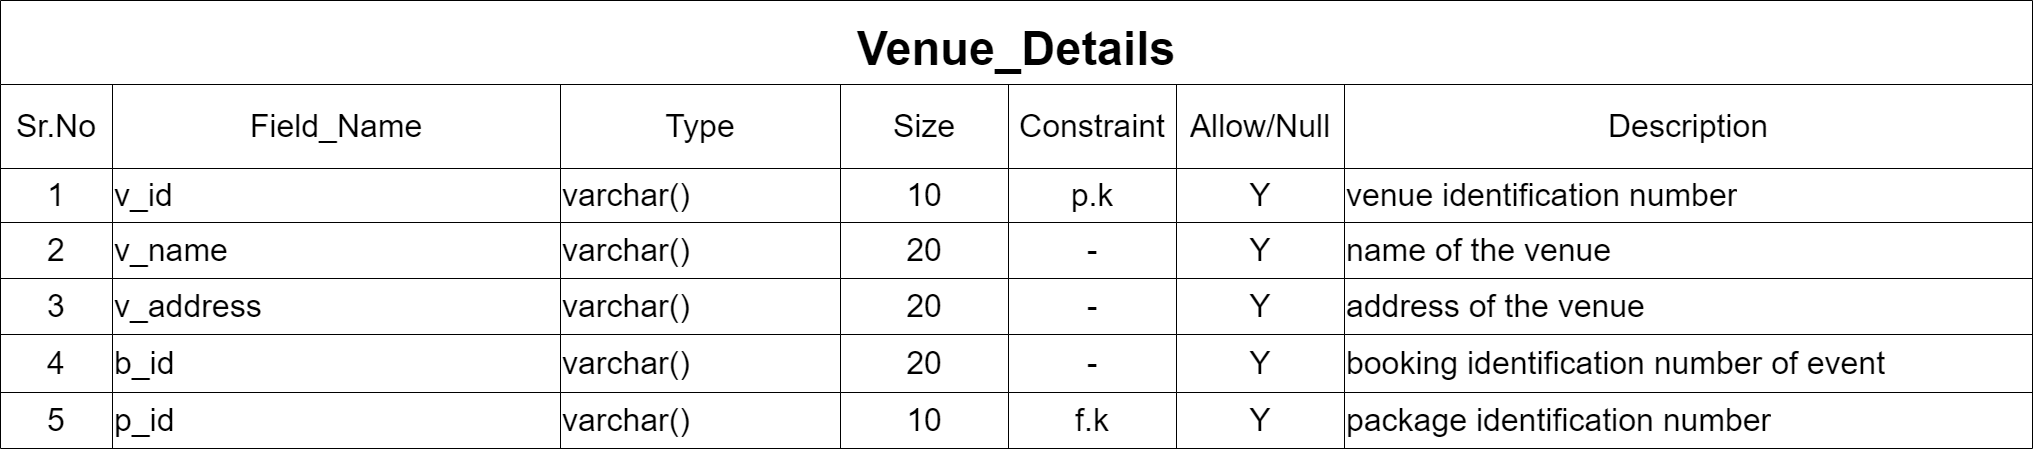

The diagram above was exported from draw.io. Its source (the exported page's mxGraphModel, read from the mxfile embedded in the PNG):
<mxGraphModel dx="1453" dy="1050" grid="1" gridSize="14" guides="1" tooltips="1" connect="1" arrows="1" fold="1" page="1" pageScale="1" pageWidth="850" pageHeight="1100" math="0" shadow="0">
  <root>
    <mxCell id="Fr-5BHhunFX2cEdo1aWG-0" />
    <mxCell id="Fr-5BHhunFX2cEdo1aWG-1" parent="Fr-5BHhunFX2cEdo1aWG-0" />
    <mxCell id="1N9AEvXvD1S9LhAyFczG-0" value="Venue_Details" style="shape=table;startSize=84;container=1;collapsible=0;childLayout=tableLayout;fontStyle=1;align=center;labelBackgroundColor=none;spacing=2;fontSize=47;" parent="Fr-5BHhunFX2cEdo1aWG-1" vertex="1">
      <mxGeometry x="111" y="56" width="2032" height="447.99999999999955" as="geometry" />
    </mxCell>
    <mxCell id="1N9AEvXvD1S9LhAyFczG-1" style="shape=tableRow;horizontal=0;startSize=0;swimlaneHead=0;swimlaneBody=0;top=0;left=0;bottom=0;right=0;collapsible=0;dropTarget=0;fillColor=none;points=[[0,0.5],[1,0.5]];portConstraint=eastwest;" parent="1N9AEvXvD1S9LhAyFczG-0" vertex="1">
      <mxGeometry y="84" width="2032" height="84" as="geometry" />
    </mxCell>
    <mxCell id="1N9AEvXvD1S9LhAyFczG-2" value="Sr.No" style="shape=partialRectangle;html=1;whiteSpace=wrap;connectable=0;fillColor=none;top=0;left=0;bottom=0;right=0;overflow=hidden;fontSize=32;" parent="1N9AEvXvD1S9LhAyFczG-1" vertex="1">
      <mxGeometry width="112" height="84" as="geometry">
        <mxRectangle width="112" height="84" as="alternateBounds" />
      </mxGeometry>
    </mxCell>
    <mxCell id="1N9AEvXvD1S9LhAyFczG-3" value="&lt;font style=&quot;font-size: 32px&quot;&gt;Field_Name&lt;/font&gt;" style="shape=partialRectangle;html=1;whiteSpace=wrap;connectable=0;fillColor=none;top=0;left=0;bottom=0;right=0;overflow=hidden;fontSize=32;" parent="1N9AEvXvD1S9LhAyFczG-1" vertex="1">
      <mxGeometry x="112" width="448" height="84" as="geometry">
        <mxRectangle width="448" height="84" as="alternateBounds" />
      </mxGeometry>
    </mxCell>
    <mxCell id="1N9AEvXvD1S9LhAyFczG-4" value="Type" style="shape=partialRectangle;html=1;whiteSpace=wrap;connectable=0;fillColor=none;top=0;left=0;bottom=0;right=0;overflow=hidden;fontSize=32;" parent="1N9AEvXvD1S9LhAyFczG-1" vertex="1">
      <mxGeometry x="560" width="280" height="84" as="geometry">
        <mxRectangle width="280" height="84" as="alternateBounds" />
      </mxGeometry>
    </mxCell>
    <mxCell id="1N9AEvXvD1S9LhAyFczG-5" value="Size" style="shape=partialRectangle;html=1;whiteSpace=wrap;connectable=0;fillColor=none;top=0;left=0;bottom=0;right=0;overflow=hidden;fontSize=32;" parent="1N9AEvXvD1S9LhAyFczG-1" vertex="1">
      <mxGeometry x="840" width="168" height="84" as="geometry">
        <mxRectangle width="168" height="84" as="alternateBounds" />
      </mxGeometry>
    </mxCell>
    <mxCell id="1N9AEvXvD1S9LhAyFczG-6" value="&lt;font style=&quot;font-size: 32px&quot;&gt;Constraint&lt;/font&gt;" style="shape=partialRectangle;html=1;whiteSpace=wrap;connectable=0;fillColor=none;top=0;left=0;bottom=0;right=0;overflow=hidden;fontSize=32;" parent="1N9AEvXvD1S9LhAyFczG-1" vertex="1">
      <mxGeometry x="1008" width="168" height="84" as="geometry">
        <mxRectangle width="168" height="84" as="alternateBounds" />
      </mxGeometry>
    </mxCell>
    <mxCell id="1N9AEvXvD1S9LhAyFczG-7" value="Allow/Null" style="shape=partialRectangle;html=1;whiteSpace=wrap;connectable=0;fillColor=none;top=0;left=0;bottom=0;right=0;overflow=hidden;fontSize=32;" parent="1N9AEvXvD1S9LhAyFczG-1" vertex="1">
      <mxGeometry x="1176" width="168" height="84" as="geometry">
        <mxRectangle width="168" height="84" as="alternateBounds" />
      </mxGeometry>
    </mxCell>
    <mxCell id="1N9AEvXvD1S9LhAyFczG-8" value="Description" style="shape=partialRectangle;html=1;whiteSpace=wrap;connectable=0;fillColor=none;top=0;left=0;bottom=0;right=0;overflow=hidden;fontSize=32;" parent="1N9AEvXvD1S9LhAyFczG-1" vertex="1">
      <mxGeometry x="1344" width="688" height="84" as="geometry">
        <mxRectangle width="688" height="84" as="alternateBounds" />
      </mxGeometry>
    </mxCell>
    <mxCell id="1N9AEvXvD1S9LhAyFczG-9" value="" style="shape=tableRow;horizontal=0;startSize=0;swimlaneHead=0;swimlaneBody=0;top=0;left=0;bottom=0;right=0;collapsible=0;dropTarget=0;fillColor=none;points=[[0,0.5],[1,0.5]];portConstraint=eastwest;fontSize=32;" parent="1N9AEvXvD1S9LhAyFczG-0" vertex="1">
      <mxGeometry y="168" width="2032" height="54" as="geometry" />
    </mxCell>
    <mxCell id="1N9AEvXvD1S9LhAyFczG-10" value="1" style="shape=partialRectangle;html=1;whiteSpace=wrap;connectable=0;fillColor=none;top=0;left=0;bottom=0;right=0;overflow=hidden;fontSize=32;" parent="1N9AEvXvD1S9LhAyFczG-9" vertex="1">
      <mxGeometry width="112" height="54" as="geometry">
        <mxRectangle width="112" height="54" as="alternateBounds" />
      </mxGeometry>
    </mxCell>
    <mxCell id="1N9AEvXvD1S9LhAyFczG-11" value="v_id&amp;nbsp;" style="shape=partialRectangle;html=1;whiteSpace=wrap;connectable=0;fillColor=none;top=0;left=0;bottom=0;right=0;overflow=hidden;fontSize=32;align=left;" parent="1N9AEvXvD1S9LhAyFczG-9" vertex="1">
      <mxGeometry x="112" width="448" height="54" as="geometry">
        <mxRectangle width="448" height="54" as="alternateBounds" />
      </mxGeometry>
    </mxCell>
    <mxCell id="1N9AEvXvD1S9LhAyFczG-12" value="varchar()" style="shape=partialRectangle;html=1;whiteSpace=wrap;connectable=0;fillColor=none;top=0;left=0;bottom=0;right=0;overflow=hidden;fontSize=32;align=left;" parent="1N9AEvXvD1S9LhAyFczG-9" vertex="1">
      <mxGeometry x="560" width="280" height="54" as="geometry">
        <mxRectangle width="280" height="54" as="alternateBounds" />
      </mxGeometry>
    </mxCell>
    <mxCell id="1N9AEvXvD1S9LhAyFczG-13" value="10" style="shape=partialRectangle;html=1;whiteSpace=wrap;connectable=0;fillColor=none;top=0;left=0;bottom=0;right=0;overflow=hidden;fontSize=32;align=center;" parent="1N9AEvXvD1S9LhAyFczG-9" vertex="1">
      <mxGeometry x="840" width="168" height="54" as="geometry">
        <mxRectangle width="168" height="54" as="alternateBounds" />
      </mxGeometry>
    </mxCell>
    <mxCell id="1N9AEvXvD1S9LhAyFczG-14" value="p.k" style="shape=partialRectangle;html=1;whiteSpace=wrap;connectable=0;fillColor=none;top=0;left=0;bottom=0;right=0;overflow=hidden;fontSize=32;align=center;" parent="1N9AEvXvD1S9LhAyFczG-9" vertex="1">
      <mxGeometry x="1008" width="168" height="54" as="geometry">
        <mxRectangle width="168" height="54" as="alternateBounds" />
      </mxGeometry>
    </mxCell>
    <mxCell id="1N9AEvXvD1S9LhAyFczG-15" value="Y" style="shape=partialRectangle;html=1;whiteSpace=wrap;connectable=0;fillColor=none;top=0;left=0;bottom=0;right=0;overflow=hidden;fontSize=32;align=center;" parent="1N9AEvXvD1S9LhAyFczG-9" vertex="1">
      <mxGeometry x="1176" width="168" height="54" as="geometry">
        <mxRectangle width="168" height="54" as="alternateBounds" />
      </mxGeometry>
    </mxCell>
    <mxCell id="1N9AEvXvD1S9LhAyFczG-16" value="venue identification number" style="shape=partialRectangle;html=1;whiteSpace=wrap;connectable=0;fillColor=none;top=0;left=0;bottom=0;right=0;overflow=hidden;fontSize=32;align=left;" parent="1N9AEvXvD1S9LhAyFczG-9" vertex="1">
      <mxGeometry x="1344" width="688" height="54" as="geometry">
        <mxRectangle width="688" height="54" as="alternateBounds" />
      </mxGeometry>
    </mxCell>
    <mxCell id="1N9AEvXvD1S9LhAyFczG-17" value="" style="shape=tableRow;horizontal=0;startSize=0;swimlaneHead=0;swimlaneBody=0;top=0;left=0;bottom=0;right=0;collapsible=0;dropTarget=0;fillColor=none;points=[[0,0.5],[1,0.5]];portConstraint=eastwest;" parent="1N9AEvXvD1S9LhAyFczG-0" vertex="1">
      <mxGeometry y="222" width="2032" height="56" as="geometry" />
    </mxCell>
    <mxCell id="1N9AEvXvD1S9LhAyFczG-18" value="2" style="shape=partialRectangle;html=1;whiteSpace=wrap;connectable=0;fillColor=none;top=0;left=0;bottom=0;right=0;overflow=hidden;fontSize=32;" parent="1N9AEvXvD1S9LhAyFczG-17" vertex="1">
      <mxGeometry width="112" height="56" as="geometry">
        <mxRectangle width="112" height="56" as="alternateBounds" />
      </mxGeometry>
    </mxCell>
    <mxCell id="1N9AEvXvD1S9LhAyFczG-19" value="v_name" style="shape=partialRectangle;html=1;whiteSpace=wrap;connectable=0;fillColor=none;top=0;left=0;bottom=0;right=0;overflow=hidden;fontSize=32;align=left;" parent="1N9AEvXvD1S9LhAyFczG-17" vertex="1">
      <mxGeometry x="112" width="448" height="56" as="geometry">
        <mxRectangle width="448" height="56" as="alternateBounds" />
      </mxGeometry>
    </mxCell>
    <mxCell id="1N9AEvXvD1S9LhAyFczG-20" value="varchar()" style="shape=partialRectangle;html=1;whiteSpace=wrap;connectable=0;fillColor=none;top=0;left=0;bottom=0;right=0;overflow=hidden;fontSize=32;align=left;" parent="1N9AEvXvD1S9LhAyFczG-17" vertex="1">
      <mxGeometry x="560" width="280" height="56" as="geometry">
        <mxRectangle width="280" height="56" as="alternateBounds" />
      </mxGeometry>
    </mxCell>
    <mxCell id="1N9AEvXvD1S9LhAyFczG-21" value="20" style="shape=partialRectangle;html=1;whiteSpace=wrap;connectable=0;fillColor=none;top=0;left=0;bottom=0;right=0;overflow=hidden;fontSize=32;align=center;" parent="1N9AEvXvD1S9LhAyFczG-17" vertex="1">
      <mxGeometry x="840" width="168" height="56" as="geometry">
        <mxRectangle width="168" height="56" as="alternateBounds" />
      </mxGeometry>
    </mxCell>
    <mxCell id="1N9AEvXvD1S9LhAyFczG-22" value="-" style="shape=partialRectangle;html=1;whiteSpace=wrap;connectable=0;fillColor=none;top=0;left=0;bottom=0;right=0;overflow=hidden;fontSize=32;align=center;" parent="1N9AEvXvD1S9LhAyFczG-17" vertex="1">
      <mxGeometry x="1008" width="168" height="56" as="geometry">
        <mxRectangle width="168" height="56" as="alternateBounds" />
      </mxGeometry>
    </mxCell>
    <mxCell id="1N9AEvXvD1S9LhAyFczG-23" value="Y" style="shape=partialRectangle;html=1;whiteSpace=wrap;connectable=0;fillColor=none;top=0;left=0;bottom=0;right=0;overflow=hidden;fontSize=32;align=center;" parent="1N9AEvXvD1S9LhAyFczG-17" vertex="1">
      <mxGeometry x="1176" width="168" height="56" as="geometry">
        <mxRectangle width="168" height="56" as="alternateBounds" />
      </mxGeometry>
    </mxCell>
    <mxCell id="1N9AEvXvD1S9LhAyFczG-24" value="name of the venue&amp;nbsp;" style="shape=partialRectangle;html=1;whiteSpace=wrap;connectable=0;fillColor=none;top=0;left=0;bottom=0;right=0;overflow=hidden;fontSize=32;align=left;" parent="1N9AEvXvD1S9LhAyFczG-17" vertex="1">
      <mxGeometry x="1344" width="688" height="56" as="geometry">
        <mxRectangle width="688" height="56" as="alternateBounds" />
      </mxGeometry>
    </mxCell>
    <mxCell id="1N9AEvXvD1S9LhAyFczG-25" style="shape=tableRow;horizontal=0;startSize=0;swimlaneHead=0;swimlaneBody=0;top=0;left=0;bottom=0;right=0;collapsible=0;dropTarget=0;fillColor=none;points=[[0,0.5],[1,0.5]];portConstraint=eastwest;" parent="1N9AEvXvD1S9LhAyFczG-0" vertex="1">
      <mxGeometry y="278" width="2032" height="56" as="geometry" />
    </mxCell>
    <mxCell id="1N9AEvXvD1S9LhAyFczG-26" value="3" style="shape=partialRectangle;html=1;whiteSpace=wrap;connectable=0;fillColor=none;top=0;left=0;bottom=0;right=0;overflow=hidden;fontSize=32;" parent="1N9AEvXvD1S9LhAyFczG-25" vertex="1">
      <mxGeometry width="112" height="56" as="geometry">
        <mxRectangle width="112" height="56" as="alternateBounds" />
      </mxGeometry>
    </mxCell>
    <mxCell id="1N9AEvXvD1S9LhAyFczG-27" value="v_address" style="shape=partialRectangle;html=1;whiteSpace=wrap;connectable=0;fillColor=none;top=0;left=0;bottom=0;right=0;overflow=hidden;fontSize=32;align=left;" parent="1N9AEvXvD1S9LhAyFczG-25" vertex="1">
      <mxGeometry x="112" width="448" height="56" as="geometry">
        <mxRectangle width="448" height="56" as="alternateBounds" />
      </mxGeometry>
    </mxCell>
    <mxCell id="1N9AEvXvD1S9LhAyFczG-28" value="varchar()" style="shape=partialRectangle;html=1;whiteSpace=wrap;connectable=0;fillColor=none;top=0;left=0;bottom=0;right=0;overflow=hidden;fontSize=32;align=left;" parent="1N9AEvXvD1S9LhAyFczG-25" vertex="1">
      <mxGeometry x="560" width="280" height="56" as="geometry">
        <mxRectangle width="280" height="56" as="alternateBounds" />
      </mxGeometry>
    </mxCell>
    <mxCell id="1N9AEvXvD1S9LhAyFczG-29" value="20" style="shape=partialRectangle;html=1;whiteSpace=wrap;connectable=0;fillColor=none;top=0;left=0;bottom=0;right=0;overflow=hidden;fontSize=32;align=center;" parent="1N9AEvXvD1S9LhAyFczG-25" vertex="1">
      <mxGeometry x="840" width="168" height="56" as="geometry">
        <mxRectangle width="168" height="56" as="alternateBounds" />
      </mxGeometry>
    </mxCell>
    <mxCell id="1N9AEvXvD1S9LhAyFczG-30" value="-" style="shape=partialRectangle;html=1;whiteSpace=wrap;connectable=0;fillColor=none;top=0;left=0;bottom=0;right=0;overflow=hidden;fontSize=32;align=center;" parent="1N9AEvXvD1S9LhAyFczG-25" vertex="1">
      <mxGeometry x="1008" width="168" height="56" as="geometry">
        <mxRectangle width="168" height="56" as="alternateBounds" />
      </mxGeometry>
    </mxCell>
    <mxCell id="1N9AEvXvD1S9LhAyFczG-31" value="Y" style="shape=partialRectangle;html=1;whiteSpace=wrap;connectable=0;fillColor=none;top=0;left=0;bottom=0;right=0;overflow=hidden;fontSize=32;align=center;" parent="1N9AEvXvD1S9LhAyFczG-25" vertex="1">
      <mxGeometry x="1176" width="168" height="56" as="geometry">
        <mxRectangle width="168" height="56" as="alternateBounds" />
      </mxGeometry>
    </mxCell>
    <mxCell id="1N9AEvXvD1S9LhAyFczG-32" value="address of the venue" style="shape=partialRectangle;html=1;whiteSpace=wrap;connectable=0;fillColor=none;top=0;left=0;bottom=0;right=0;overflow=hidden;fontSize=32;align=left;" parent="1N9AEvXvD1S9LhAyFczG-25" vertex="1">
      <mxGeometry x="1344" width="688" height="56" as="geometry">
        <mxRectangle width="688" height="56" as="alternateBounds" />
      </mxGeometry>
    </mxCell>
    <mxCell id="1N9AEvXvD1S9LhAyFczG-33" style="shape=tableRow;horizontal=0;startSize=0;swimlaneHead=0;swimlaneBody=0;top=0;left=0;bottom=0;right=0;collapsible=0;dropTarget=0;fillColor=none;points=[[0,0.5],[1,0.5]];portConstraint=eastwest;" parent="1N9AEvXvD1S9LhAyFczG-0" vertex="1">
      <mxGeometry y="334" width="2032" height="58" as="geometry" />
    </mxCell>
    <mxCell id="1N9AEvXvD1S9LhAyFczG-34" value="4" style="shape=partialRectangle;html=1;whiteSpace=wrap;connectable=0;fillColor=none;top=0;left=0;bottom=0;right=0;overflow=hidden;fontSize=32;" parent="1N9AEvXvD1S9LhAyFczG-33" vertex="1">
      <mxGeometry width="112" height="58" as="geometry">
        <mxRectangle width="112" height="58" as="alternateBounds" />
      </mxGeometry>
    </mxCell>
    <mxCell id="1N9AEvXvD1S9LhAyFczG-35" value="b_id" style="shape=partialRectangle;html=1;whiteSpace=wrap;connectable=0;fillColor=none;top=0;left=0;bottom=0;right=0;overflow=hidden;fontSize=32;align=left;" parent="1N9AEvXvD1S9LhAyFczG-33" vertex="1">
      <mxGeometry x="112" width="448" height="58" as="geometry">
        <mxRectangle width="448" height="58" as="alternateBounds" />
      </mxGeometry>
    </mxCell>
    <mxCell id="1N9AEvXvD1S9LhAyFczG-36" value="varchar()" style="shape=partialRectangle;html=1;whiteSpace=wrap;connectable=0;fillColor=none;top=0;left=0;bottom=0;right=0;overflow=hidden;fontSize=32;align=left;" parent="1N9AEvXvD1S9LhAyFczG-33" vertex="1">
      <mxGeometry x="560" width="280" height="58" as="geometry">
        <mxRectangle width="280" height="58" as="alternateBounds" />
      </mxGeometry>
    </mxCell>
    <mxCell id="1N9AEvXvD1S9LhAyFczG-37" value="20" style="shape=partialRectangle;html=1;whiteSpace=wrap;connectable=0;fillColor=none;top=0;left=0;bottom=0;right=0;overflow=hidden;fontSize=32;align=center;" parent="1N9AEvXvD1S9LhAyFczG-33" vertex="1">
      <mxGeometry x="840" width="168" height="58" as="geometry">
        <mxRectangle width="168" height="58" as="alternateBounds" />
      </mxGeometry>
    </mxCell>
    <mxCell id="1N9AEvXvD1S9LhAyFczG-38" value="-" style="shape=partialRectangle;html=1;whiteSpace=wrap;connectable=0;fillColor=none;top=0;left=0;bottom=0;right=0;overflow=hidden;fontSize=32;align=center;" parent="1N9AEvXvD1S9LhAyFczG-33" vertex="1">
      <mxGeometry x="1008" width="168" height="58" as="geometry">
        <mxRectangle width="168" height="58" as="alternateBounds" />
      </mxGeometry>
    </mxCell>
    <mxCell id="1N9AEvXvD1S9LhAyFczG-39" value="Y" style="shape=partialRectangle;html=1;whiteSpace=wrap;connectable=0;fillColor=none;top=0;left=0;bottom=0;right=0;overflow=hidden;fontSize=32;align=center;" parent="1N9AEvXvD1S9LhAyFczG-33" vertex="1">
      <mxGeometry x="1176" width="168" height="58" as="geometry">
        <mxRectangle width="168" height="58" as="alternateBounds" />
      </mxGeometry>
    </mxCell>
    <mxCell id="1N9AEvXvD1S9LhAyFczG-40" value="&lt;div&gt;booking identification number of event&lt;/div&gt;" style="shape=partialRectangle;html=1;whiteSpace=wrap;connectable=0;fillColor=none;top=0;left=0;bottom=0;right=0;overflow=hidden;fontSize=32;align=left;" parent="1N9AEvXvD1S9LhAyFczG-33" vertex="1">
      <mxGeometry x="1344" width="688" height="58" as="geometry">
        <mxRectangle width="688" height="58" as="alternateBounds" />
      </mxGeometry>
    </mxCell>
    <mxCell id="1N9AEvXvD1S9LhAyFczG-41" style="shape=tableRow;horizontal=0;startSize=0;swimlaneHead=0;swimlaneBody=0;top=0;left=0;bottom=0;right=0;collapsible=0;dropTarget=0;fillColor=none;points=[[0,0.5],[1,0.5]];portConstraint=eastwest;" parent="1N9AEvXvD1S9LhAyFczG-0" vertex="1">
      <mxGeometry y="392" width="2032" height="56" as="geometry" />
    </mxCell>
    <mxCell id="1N9AEvXvD1S9LhAyFczG-42" value="5" style="shape=partialRectangle;html=1;whiteSpace=wrap;connectable=0;fillColor=none;top=0;left=0;bottom=0;right=0;overflow=hidden;fontSize=32;" parent="1N9AEvXvD1S9LhAyFczG-41" vertex="1">
      <mxGeometry width="112" height="56" as="geometry">
        <mxRectangle width="112" height="56" as="alternateBounds" />
      </mxGeometry>
    </mxCell>
    <mxCell id="1N9AEvXvD1S9LhAyFczG-43" value="p_id" style="shape=partialRectangle;html=1;whiteSpace=wrap;connectable=0;fillColor=none;top=0;left=0;bottom=0;right=0;overflow=hidden;fontSize=32;align=left;" parent="1N9AEvXvD1S9LhAyFczG-41" vertex="1">
      <mxGeometry x="112" width="448" height="56" as="geometry">
        <mxRectangle width="448" height="56" as="alternateBounds" />
      </mxGeometry>
    </mxCell>
    <mxCell id="1N9AEvXvD1S9LhAyFczG-44" value="varchar()" style="shape=partialRectangle;html=1;whiteSpace=wrap;connectable=0;fillColor=none;top=0;left=0;bottom=0;right=0;overflow=hidden;fontSize=32;align=left;" parent="1N9AEvXvD1S9LhAyFczG-41" vertex="1">
      <mxGeometry x="560" width="280" height="56" as="geometry">
        <mxRectangle width="280" height="56" as="alternateBounds" />
      </mxGeometry>
    </mxCell>
    <mxCell id="1N9AEvXvD1S9LhAyFczG-45" value="10" style="shape=partialRectangle;html=1;whiteSpace=wrap;connectable=0;fillColor=none;top=0;left=0;bottom=0;right=0;overflow=hidden;fontSize=32;align=center;" parent="1N9AEvXvD1S9LhAyFczG-41" vertex="1">
      <mxGeometry x="840" width="168" height="56" as="geometry">
        <mxRectangle width="168" height="56" as="alternateBounds" />
      </mxGeometry>
    </mxCell>
    <mxCell id="1N9AEvXvD1S9LhAyFczG-46" value="f.k" style="shape=partialRectangle;html=1;whiteSpace=wrap;connectable=0;fillColor=none;top=0;left=0;bottom=0;right=0;overflow=hidden;fontSize=32;align=center;" parent="1N9AEvXvD1S9LhAyFczG-41" vertex="1">
      <mxGeometry x="1008" width="168" height="56" as="geometry">
        <mxRectangle width="168" height="56" as="alternateBounds" />
      </mxGeometry>
    </mxCell>
    <mxCell id="1N9AEvXvD1S9LhAyFczG-47" value="Y" style="shape=partialRectangle;html=1;whiteSpace=wrap;connectable=0;fillColor=none;top=0;left=0;bottom=0;right=0;overflow=hidden;fontSize=32;align=center;" parent="1N9AEvXvD1S9LhAyFczG-41" vertex="1">
      <mxGeometry x="1176" width="168" height="56" as="geometry">
        <mxRectangle width="168" height="56" as="alternateBounds" />
      </mxGeometry>
    </mxCell>
    <mxCell id="1N9AEvXvD1S9LhAyFczG-48" value="package identification number" style="shape=partialRectangle;html=1;whiteSpace=wrap;connectable=0;fillColor=none;top=0;left=0;bottom=0;right=0;overflow=hidden;fontSize=32;align=left;" parent="1N9AEvXvD1S9LhAyFczG-41" vertex="1">
      <mxGeometry x="1344" width="688" height="56" as="geometry">
        <mxRectangle width="688" height="56" as="alternateBounds" />
      </mxGeometry>
    </mxCell>
  </root>
</mxGraphModel>